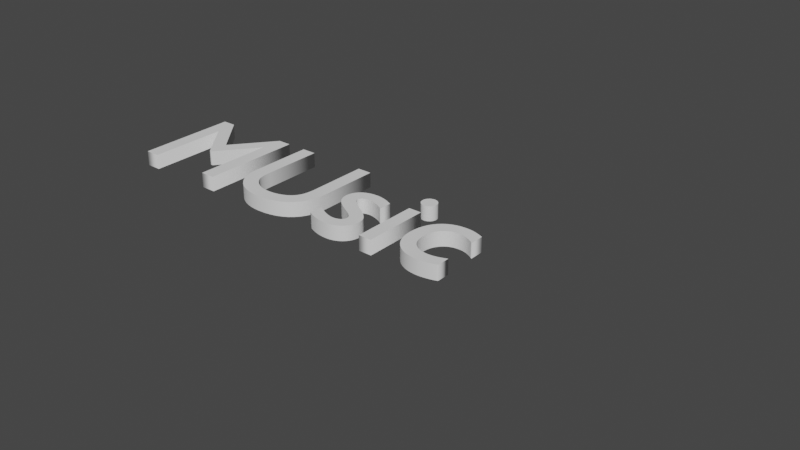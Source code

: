 # Source: music_text.blend  (saved by Blender 2.83.19; exported with 4.5.12 LTS)
import bpy
from mathutils import Matrix  # noqa: F401  (used for matrix-valued properties, if any)

bpy.ops.wm.read_factory_settings(use_empty=True)
scene = bpy.context.scene
scene.name = 'Scene'

# ---- collections
col_collection = bpy.data.collections.new('Collection'); scene.collection.children.link(col_collection)

# ---- world
world_world = bpy.data.worlds.new('World'); scene.world = world_world
world_world.use_nodes = True; world_world.node_tree.nodes.clear()
_N = world_world.node_tree.nodes; _L = world_world.node_tree.links
n0 = _N.new('ShaderNodeOutputWorld'); n0.name = 'World Output'; n0.location = (300, 300)
n1 = _N.new('ShaderNodeBackground'); n1.name = 'Background'; n1.location = (10, 300)
n1.inputs[0].default_value = (0.05088, 0.05088, 0.05088, 1.0)
_L.new(n1.outputs[0], n0.inputs[0])
n0.is_active_output = True
world_world.color = (0.05088, 0.05088, 0.05088)
world_world.use_sun_shadow = False
world_world.sun_shadow_jitter_overblur = 0.0

# ---- curves / text
txt_text = bpy.data.curves.new('Text', 'FONT')
txt_text.dimensions = '2D'
txt_text.body = 'MUsic'
txt_text.use_path_clamp = True
txt_text.extrude = 0.05

# ---- objects
ob_text = bpy.data.objects.new('Text', txt_text)

# ---- transforms, parenting, visibility, modifiers, constraints
ob_text.location = (0.0, 0.0, 0.0)
ob_text.lineart.crease_threshold = 0.0

# ---- collection membership
col_collection.objects.link(ob_text)

# ---- scene / render settings (as saved in the file)
scene.frame_start = 1; scene.frame_end = 250; scene.frame_set(0)
scene.render.engine = 'BLENDER_EEVEE_NEXT'
scene.cycles.use_denoising = False
scene.cycles.samples = 128
scene.cycles.sampling_pattern = 'TABULATED_SOBOL'
scene.cycles.use_adaptive_sampling = False
scene.cycles.use_light_tree = False
scene.view_settings.view_transform = 'Filmic'
bpy.context.view_layer.update()

# ---- added for rendering (the .blend has no active camera and no usable light): camera, sun
cam_auto = bpy.data.cameras.new('AutoCamera')
cam_auto.lens = 50.0
cam_auto.sensor_width = 36.0
cam_auto.clip_end = 1000.0
ob_auto_camera = bpy.data.objects.new('AutoCamera', cam_auto)
scene.collection.objects.link(ob_auto_camera)
ob_auto_camera.location = (5.6773, -4.12276, 2.96184)
ob_auto_camera.rotation_euler = (1.09748, -7.21219e-08, 0.694738)
scene.camera = ob_auto_camera
light_auto_sun = bpy.data.lights.new('AutoSun', 'SUN')
light_auto_sun.energy = 3.0
light_auto_sun.angle = 0.0523599
ob_auto_sun = bpy.data.objects.new('AutoSun', light_auto_sun)
scene.collection.objects.link(ob_auto_sun)
ob_auto_sun.rotation_euler = (0.872665, 0.174533, 0.523599)
bpy.context.view_layer.update()
